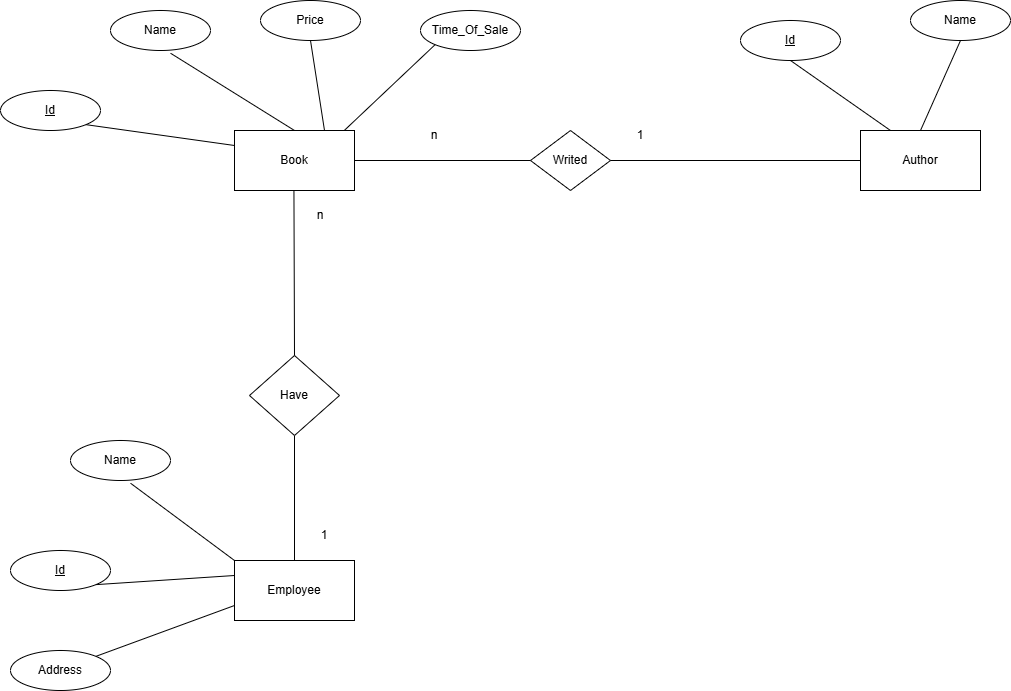

The diagram above was exported from draw.io. Its source (the exported page's mxGraphModel, read from the mxfile embedded in the PNG):
<mxGraphModel dx="1290" dy="557" grid="1" gridSize="10" guides="1" tooltips="1" connect="1" arrows="1" fold="1" page="1" pageScale="1" pageWidth="827" pageHeight="1169" math="0" shadow="0">
  <root>
    <mxCell id="0" />
    <mxCell id="1" parent="0" />
    <mxCell id="dFXNkqvnjjrRsY34H7KF-1" value="Book" style="rounded=0;whiteSpace=wrap;html=1;" parent="1" vertex="1">
      <mxGeometry x="294" y="280" width="120" height="60" as="geometry" />
    </mxCell>
    <mxCell id="dFXNkqvnjjrRsY34H7KF-3" value="Name" style="ellipse;whiteSpace=wrap;html=1;align=center;" parent="1" vertex="1">
      <mxGeometry x="170" y="160" width="100" height="40" as="geometry" />
    </mxCell>
    <mxCell id="dFXNkqvnjjrRsY34H7KF-4" value="Price" style="ellipse;whiteSpace=wrap;html=1;align=center;" parent="1" vertex="1">
      <mxGeometry x="320" y="150" width="100" height="40" as="geometry" />
    </mxCell>
    <mxCell id="dFXNkqvnjjrRsY34H7KF-5" value="Id" style="ellipse;whiteSpace=wrap;html=1;align=center;fontStyle=4;" parent="1" vertex="1">
      <mxGeometry x="60" y="240" width="100" height="40" as="geometry" />
    </mxCell>
    <mxCell id="dFXNkqvnjjrRsY34H7KF-6" value="" style="endArrow=none;html=1;rounded=0;entryX=1;entryY=1;entryDx=0;entryDy=0;exitX=0;exitY=0.25;exitDx=0;exitDy=0;" parent="1" source="dFXNkqvnjjrRsY34H7KF-1" target="dFXNkqvnjjrRsY34H7KF-5" edge="1">
      <mxGeometry width="50" height="50" relative="1" as="geometry">
        <mxPoint x="400" y="410" as="sourcePoint" />
        <mxPoint x="450" y="360" as="targetPoint" />
      </mxGeometry>
    </mxCell>
    <mxCell id="dFXNkqvnjjrRsY34H7KF-7" value="" style="endArrow=none;html=1;rounded=0;entryX=0.601;entryY=1.069;entryDx=0;entryDy=0;exitX=0.5;exitY=0;exitDx=0;exitDy=0;entryPerimeter=0;" parent="1" source="dFXNkqvnjjrRsY34H7KF-1" target="dFXNkqvnjjrRsY34H7KF-3" edge="1">
      <mxGeometry width="50" height="50" relative="1" as="geometry">
        <mxPoint x="379" y="250" as="sourcePoint" />
        <mxPoint x="250" y="239" as="targetPoint" />
      </mxGeometry>
    </mxCell>
    <mxCell id="dFXNkqvnjjrRsY34H7KF-8" value="" style="endArrow=none;html=1;rounded=0;entryX=0.5;entryY=1;entryDx=0;entryDy=0;exitX=0.75;exitY=0;exitDx=0;exitDy=0;" parent="1" source="dFXNkqvnjjrRsY34H7KF-1" target="dFXNkqvnjjrRsY34H7KF-4" edge="1">
      <mxGeometry width="50" height="50" relative="1" as="geometry">
        <mxPoint x="395" y="270" as="sourcePoint" />
        <mxPoint x="264" y="213" as="targetPoint" />
      </mxGeometry>
    </mxCell>
    <mxCell id="dFXNkqvnjjrRsY34H7KF-9" value="Author" style="rounded=0;whiteSpace=wrap;html=1;" parent="1" vertex="1">
      <mxGeometry x="920" y="280" width="120" height="60" as="geometry" />
    </mxCell>
    <mxCell id="dFXNkqvnjjrRsY34H7KF-10" value="Name" style="ellipse;whiteSpace=wrap;html=1;align=center;" parent="1" vertex="1">
      <mxGeometry x="970" y="150" width="100" height="40" as="geometry" />
    </mxCell>
    <mxCell id="dFXNkqvnjjrRsY34H7KF-12" value="Id" style="ellipse;whiteSpace=wrap;html=1;align=center;fontStyle=4;" parent="1" vertex="1">
      <mxGeometry x="800" y="170" width="100" height="40" as="geometry" />
    </mxCell>
    <mxCell id="dFXNkqvnjjrRsY34H7KF-13" value="" style="endArrow=none;html=1;rounded=0;entryX=0.5;entryY=1;entryDx=0;entryDy=0;exitX=0.25;exitY=0;exitDx=0;exitDy=0;" parent="1" source="dFXNkqvnjjrRsY34H7KF-9" target="dFXNkqvnjjrRsY34H7KF-12" edge="1">
      <mxGeometry width="50" height="50" relative="1" as="geometry">
        <mxPoint x="950" y="310" as="sourcePoint" />
        <mxPoint x="910" y="370" as="targetPoint" />
      </mxGeometry>
    </mxCell>
    <mxCell id="dFXNkqvnjjrRsY34H7KF-14" value="" style="endArrow=none;html=1;rounded=0;entryX=0.5;entryY=1;entryDx=0;entryDy=0;exitX=0.5;exitY=0;exitDx=0;exitDy=0;" parent="1" source="dFXNkqvnjjrRsY34H7KF-9" target="dFXNkqvnjjrRsY34H7KF-10" edge="1">
      <mxGeometry width="50" height="50" relative="1" as="geometry">
        <mxPoint x="839" y="260" as="sourcePoint" />
        <mxPoint x="710" y="249" as="targetPoint" />
      </mxGeometry>
    </mxCell>
    <mxCell id="dFXNkqvnjjrRsY34H7KF-17" value="Writed" style="rhombus;whiteSpace=wrap;html=1;" parent="1" vertex="1">
      <mxGeometry x="590" y="280" width="80" height="60" as="geometry" />
    </mxCell>
    <mxCell id="dFXNkqvnjjrRsY34H7KF-18" value="" style="endArrow=none;html=1;rounded=0;exitX=1;exitY=0.5;exitDx=0;exitDy=0;entryX=0;entryY=0.5;entryDx=0;entryDy=0;" parent="1" source="dFXNkqvnjjrRsY34H7KF-1" target="dFXNkqvnjjrRsY34H7KF-17" edge="1">
      <mxGeometry width="50" height="50" relative="1" as="geometry">
        <mxPoint x="520" y="310" as="sourcePoint" />
        <mxPoint x="570" y="260" as="targetPoint" />
      </mxGeometry>
    </mxCell>
    <mxCell id="dFXNkqvnjjrRsY34H7KF-19" value="" style="endArrow=none;html=1;rounded=0;entryX=0;entryY=0.5;entryDx=0;entryDy=0;" parent="1" target="dFXNkqvnjjrRsY34H7KF-9" edge="1">
      <mxGeometry width="50" height="50" relative="1" as="geometry">
        <mxPoint x="670" y="310" as="sourcePoint" />
        <mxPoint x="746" y="309.74" as="targetPoint" />
      </mxGeometry>
    </mxCell>
    <mxCell id="dFXNkqvnjjrRsY34H7KF-20" value="Employee" style="rounded=0;whiteSpace=wrap;html=1;" parent="1" vertex="1">
      <mxGeometry x="294" y="710" width="120" height="60" as="geometry" />
    </mxCell>
    <mxCell id="dFXNkqvnjjrRsY34H7KF-21" value="Name" style="ellipse;whiteSpace=wrap;html=1;align=center;" parent="1" vertex="1">
      <mxGeometry x="130" y="590" width="100" height="40" as="geometry" />
    </mxCell>
    <mxCell id="dFXNkqvnjjrRsY34H7KF-22" value="Address" style="ellipse;whiteSpace=wrap;html=1;align=center;" parent="1" vertex="1">
      <mxGeometry x="70" y="800" width="100" height="40" as="geometry" />
    </mxCell>
    <mxCell id="dFXNkqvnjjrRsY34H7KF-23" value="Id" style="ellipse;whiteSpace=wrap;html=1;align=center;fontStyle=4;" parent="1" vertex="1">
      <mxGeometry x="70" y="700" width="100" height="40" as="geometry" />
    </mxCell>
    <mxCell id="dFXNkqvnjjrRsY34H7KF-24" value="" style="endArrow=none;html=1;rounded=0;entryX=1;entryY=1;entryDx=0;entryDy=0;exitX=0;exitY=0.25;exitDx=0;exitDy=0;" parent="1" source="dFXNkqvnjjrRsY34H7KF-20" target="dFXNkqvnjjrRsY34H7KF-23" edge="1">
      <mxGeometry width="50" height="50" relative="1" as="geometry">
        <mxPoint x="400" y="960" as="sourcePoint" />
        <mxPoint x="450" y="910" as="targetPoint" />
      </mxGeometry>
    </mxCell>
    <mxCell id="dFXNkqvnjjrRsY34H7KF-25" value="" style="endArrow=none;html=1;rounded=0;entryX=0.601;entryY=1.069;entryDx=0;entryDy=0;exitX=0;exitY=0;exitDx=0;exitDy=0;entryPerimeter=0;" parent="1" source="dFXNkqvnjjrRsY34H7KF-20" target="dFXNkqvnjjrRsY34H7KF-21" edge="1">
      <mxGeometry width="50" height="50" relative="1" as="geometry">
        <mxPoint x="379" y="800" as="sourcePoint" />
        <mxPoint x="250" y="789" as="targetPoint" />
      </mxGeometry>
    </mxCell>
    <mxCell id="dFXNkqvnjjrRsY34H7KF-26" value="" style="endArrow=none;html=1;rounded=0;entryX=1;entryY=0;entryDx=0;entryDy=0;exitX=0;exitY=0.75;exitDx=0;exitDy=0;" parent="1" source="dFXNkqvnjjrRsY34H7KF-20" target="dFXNkqvnjjrRsY34H7KF-22" edge="1">
      <mxGeometry width="50" height="50" relative="1" as="geometry">
        <mxPoint x="395" y="820" as="sourcePoint" />
        <mxPoint x="264" y="763" as="targetPoint" />
      </mxGeometry>
    </mxCell>
    <mxCell id="dFXNkqvnjjrRsY34H7KF-27" value="" style="endArrow=none;html=1;rounded=0;exitX=0.5;exitY=0;exitDx=0;exitDy=0;entryX=0.5;entryY=1;entryDx=0;entryDy=0;" parent="1" source="dFXNkqvnjjrRsY34H7KF-20" target="dFXNkqvnjjrRsY34H7KF-28" edge="1">
      <mxGeometry width="50" height="50" relative="1" as="geometry">
        <mxPoint x="380" y="760" as="sourcePoint" />
        <mxPoint x="354" y="660" as="targetPoint" />
      </mxGeometry>
    </mxCell>
    <mxCell id="dFXNkqvnjjrRsY34H7KF-28" value="Have" style="rhombus;whiteSpace=wrap;html=1;" parent="1" vertex="1">
      <mxGeometry x="309" y="505" width="90" height="80" as="geometry" />
    </mxCell>
    <mxCell id="dFXNkqvnjjrRsY34H7KF-29" value="" style="endArrow=none;html=1;rounded=0;exitX=0.5;exitY=0;exitDx=0;exitDy=0;" parent="1" edge="1" source="dFXNkqvnjjrRsY34H7KF-28">
      <mxGeometry width="50" height="50" relative="1" as="geometry">
        <mxPoint x="353" y="500" as="sourcePoint" />
        <mxPoint x="353.44" y="340" as="targetPoint" />
      </mxGeometry>
    </mxCell>
    <mxCell id="dFXNkqvnjjrRsY34H7KF-30" value="n" style="text;html=1;align=center;verticalAlign=middle;whiteSpace=wrap;rounded=0;" parent="1" vertex="1">
      <mxGeometry x="464" y="270" width="60" height="30" as="geometry" />
    </mxCell>
    <mxCell id="dFXNkqvnjjrRsY34H7KF-31" value="1" style="text;html=1;align=center;verticalAlign=middle;whiteSpace=wrap;rounded=0;" parent="1" vertex="1">
      <mxGeometry x="670" y="270" width="60" height="30" as="geometry" />
    </mxCell>
    <mxCell id="dFXNkqvnjjrRsY34H7KF-32" value="1" style="text;html=1;align=center;verticalAlign=middle;whiteSpace=wrap;rounded=0;" parent="1" vertex="1">
      <mxGeometry x="354" y="670" width="60" height="30" as="geometry" />
    </mxCell>
    <mxCell id="dFXNkqvnjjrRsY34H7KF-33" value="n" style="text;html=1;align=center;verticalAlign=middle;whiteSpace=wrap;rounded=0;" parent="1" vertex="1">
      <mxGeometry x="350" y="350" width="60" height="30" as="geometry" />
    </mxCell>
    <mxCell id="zYDUaGjn0ptPkz6IXYQg-1" value="Time_Of_Sale" style="ellipse;whiteSpace=wrap;html=1;align=center;" vertex="1" parent="1">
      <mxGeometry x="480" y="160" width="100" height="40" as="geometry" />
    </mxCell>
    <mxCell id="zYDUaGjn0ptPkz6IXYQg-2" value="" style="endArrow=none;html=1;rounded=0;entryX=0;entryY=1;entryDx=0;entryDy=0;exitX=0.92;exitY=-0.01;exitDx=0;exitDy=0;exitPerimeter=0;" edge="1" parent="1" source="dFXNkqvnjjrRsY34H7KF-1" target="zYDUaGjn0ptPkz6IXYQg-1">
      <mxGeometry width="50" height="50" relative="1" as="geometry">
        <mxPoint x="394" y="290" as="sourcePoint" />
        <mxPoint x="380" y="200" as="targetPoint" />
      </mxGeometry>
    </mxCell>
  </root>
</mxGraphModel>